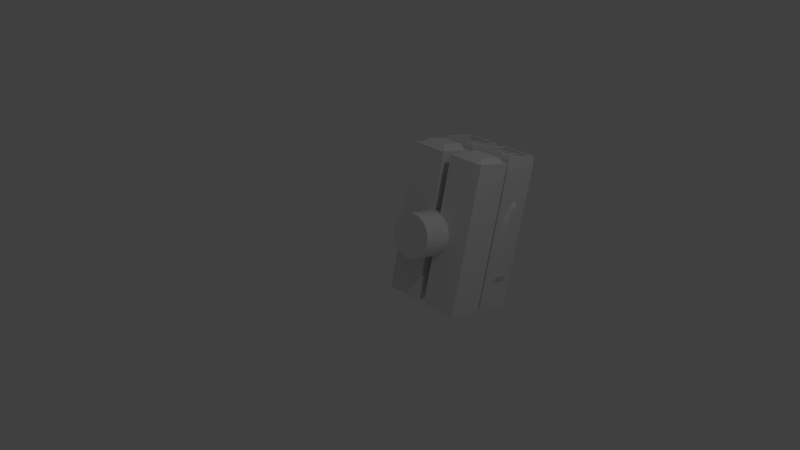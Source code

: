 # Source: rocketLauncher.blend  (saved by Blender 2.77.0; exported with 4.5.12 LTS)
import bpy
from mathutils import Matrix  # noqa: F401  (used for matrix-valued properties, if any)

bpy.ops.wm.read_factory_settings(use_empty=True)
scene = bpy.context.scene
scene.name = 'Scene'

# ---- collections
col_collection_1 = bpy.data.collections.new('Collection 1'); scene.collection.children.link(col_collection_1)

# ---- materials (node trees are filled in below, after node groups)
mat_material = bpy.data.materials.new('Material')
mat_material.alpha_threshold = 0.0
mat_material.use_transparent_shadow = False
mat_material.roughness = 0.5
mat_material.line_color = (0.0, 0.0, 0.0, 1.0)

# ---- material node trees

# ---- world
world_world = bpy.data.worlds.new('World'); scene.world = world_world
world_world.color = (0.05088, 0.05088, 0.05088)
world_world.use_sun_shadow = False
world_world.sun_shadow_jitter_overblur = 0.0
world_world.cycles.sampling_method = 'MANUAL'

# ---- cameras
cam_camera = bpy.data.cameras.new('Camera')
cam_camera.clip_end = 100.0
cam_camera.lens = 35.0
cam_camera.sensor_width = 32.0
cam_camera.sensor_height = 18.0
cam_camera.ortho_scale = 7.314
cam_camera.dof.focus_distance = 0.0
cam_camera.dof.aperture_fstop = 128.0

# ---- lights
light_lamp = bpy.data.lights.new('Lamp', 'POINT')
light_lamp.transmission_factor = 0.0
light_lamp.cutoff_distance = 30.0
light_lamp.energy = 100.0
light_lamp.shadow_buffer_clip_start = 1.001
light_lamp.shadow_soft_size = 0.1
light_lamp.shadow_maximum_resolution = 0.006
light_lamp.use_absolute_resolution = True

# ---- meshes
me_cube = bpy.data.meshes.new('Cube')
me_cube.from_pydata([(-1.188, 3.738, 1.612), (-1.188, 2.77, -2.418), (-0.09072, 2.77, -2.418), (-0.09072, 3.738, 1.612), (-1.188, 4.805, 1.356), (-1.188, 3.837, -2.674), (-0.09072, 3.837, -2.674), (-0.09072, 4.805, 1.356), (-1.041, 3.881, 1.578), (-0.2375, 3.881, 1.578), (-1.041, 4.662, 1.39), (-0.2375, 4.662, 1.39), (-1.041, 3.936, 1.807), (-0.2375, 3.936, 1.807), (-1.041, 4.717, 1.619), (-0.2375, 4.717, 1.619), (-0.6393, 3.936, 1.807), (-1.041, 4.327, 1.713), (-0.2375, 4.327, 1.713), (-0.6393, 4.717, 1.619), (-0.6393, 4.327, 1.713), (-0.4384, 3.936, 1.807), (-1.041, 4.522, 1.666), (-0.2375, 4.522, 1.666), (-0.4384, 4.717, 1.619), (-0.8402, 3.936, 1.807), (-1.041, 4.131, 1.76), (-0.2375, 4.131, 1.76), (-0.8402, 4.717, 1.619), (-0.4384, 4.327, 1.713), (-0.8402, 4.327, 1.713), (-0.6393, 4.522, 1.666), (-0.6393, 4.131, 1.76), (-0.9674, 3.791, -1.886), (-0.9903, 3.675, -1.859), (-0.8393, 3.528, -1.823), (-0.9795, 3.549, -1.828), (-0.338, 3.936, 1.807), (-1.041, 4.62, 1.642), (-0.2375, 4.62, 1.642), (-0.338, 4.717, 1.619), (-0.7398, 3.936, 1.807), (-1.041, 4.229, 1.736), (-0.2375, 4.229, 1.736), (-0.7398, 4.717, 1.619), (-0.338, 4.327, 1.713), (-0.7398, 4.327, 1.713), (-0.6393, 4.62, 1.642), (-0.6393, 4.229, 1.736), (-0.5389, 3.936, 1.807), (-1.041, 4.424, 1.689), (-0.2375, 4.424, 1.689), (-0.5389, 4.717, 1.619), (-0.9407, 3.936, 1.807), (-1.041, 4.034, 1.783), (-0.2375, 4.034, 1.783), (-0.9407, 4.717, 1.619), (-0.5389, 4.327, 1.713), (-0.9407, 4.327, 1.713), (-0.6393, 4.424, 1.689), (-0.6393, 4.034, 1.783), (-0.7036, 4.131, 1.76), (-0.9767, 4.131, 1.76), (-0.8402, 4.264, 1.728), (-0.8402, 3.998, 1.792), (-0.6991, 4.522, 1.666), (-0.9807, 4.522, 1.666), (-0.8399, 4.659, 1.633), (-0.8399, 4.385, 1.699), (-0.2928, 4.522, 1.666), (-0.5835, 4.522, 1.666), (-0.4381, 4.664, 1.632), (-0.4381, 4.381, 1.7), (-0.3009, 4.131, 1.76), (-0.5772, 4.131, 1.76), (-0.4391, 4.266, 1.727), (-0.4391, 3.997, 1.792), (-0.5362, 4.019, 1.787), (-0.5389, 4.237, 1.734), (-0.3325, 4.247, 1.732), (-0.5629, 4.401, 1.695), (-0.5599, 4.631, 1.64), (-0.3235, 4.64, 1.637), (-0.9504, 4.405, 1.694), (-0.9594, 4.625, 1.641), (-0.7293, 4.635, 1.639), (-0.9572, 4.03, 1.784), (-0.9556, 4.237, 1.734), (-0.7226, 4.241, 1.733), (-0.7272, 4.029, 1.784), (-0.7297, 4.415, 1.691), (-0.3136, 4.411, 1.693), (-0.3293, 4.024, 1.785), (-0.8393, 3.822, -1.894), (-0.7101, 3.801, -1.889), (-0.6884, 3.675, -1.859), (-0.7213, 3.561, -1.831), (-0.2846, 3.677, -1.851), (-0.5916, 3.677, -1.851), (-0.4381, 3.827, -1.887), (-0.4381, 3.528, -1.815), (-0.5699, 3.55, -1.82), (-0.5667, 3.793, -1.878), (-0.317, 3.802, -1.881), (-0.3065, 3.56, -1.822), (-0.9607, 3.186, -1.717), (-0.8402, 3.153, -1.709), (-0.9808, 3.29, -1.741), (-0.959, 3.399, -1.768), (-0.8402, 3.426, -1.774), (-0.7191, 3.403, -1.769), (-0.6995, 3.29, -1.741), (-0.7238, 3.185, -1.716), (-0.2946, 3.281, -1.779), (-0.5838, 3.281, -1.779), (-0.4392, 3.422, -1.813), (-0.4392, 3.14, -1.745), (-0.5408, 3.163, -1.751), (-0.5437, 3.392, -1.806), (-0.3277, 3.403, -1.808), (-0.3243, 3.169, -1.752), (0.1058, 3.738, 1.612), (0.1058, 2.77, -2.418), (1.203, 2.77, -2.418), (1.203, 3.738, 1.612), (0.1058, 4.805, 1.356), (0.1058, 3.837, -2.674), (1.203, 3.837, -2.674), (1.203, 4.805, 1.356), (0.2526, 3.881, 1.578), (1.056, 3.881, 1.578), (0.2526, 4.662, 1.39), (1.056, 4.662, 1.39), (0.2526, 3.936, 1.807), (1.056, 3.936, 1.807), (0.2526, 4.717, 1.619), (1.056, 4.717, 1.619), (0.6544, 3.936, 1.807), (0.2526, 4.327, 1.713), (1.056, 4.327, 1.713), (0.6544, 4.717, 1.619), (0.6544, 4.327, 1.713), (0.8553, 3.936, 1.807), (0.2526, 4.522, 1.666), (1.056, 4.522, 1.666), (0.8553, 4.717, 1.619), (0.4535, 3.936, 1.807), (0.2526, 4.131, 1.76), (1.056, 4.131, 1.76), (0.4535, 4.717, 1.619), (0.8553, 4.327, 1.713), (0.4535, 4.327, 1.713), (0.6544, 4.522, 1.666), (0.6544, 4.131, 1.76), (0.3277, 3.735, -2.112), (0.3051, 3.621, -2.085), (0.4544, 3.476, -2.05), (0.3158, 3.496, -2.055), (0.9558, 3.936, 1.807), (0.2526, 4.62, 1.642), (1.056, 4.62, 1.642), (0.9558, 4.717, 1.619), (0.554, 3.936, 1.807), (0.2526, 4.229, 1.736), (1.056, 4.229, 1.736), (0.554, 4.717, 1.619), (0.9558, 4.327, 1.713), (0.554, 4.327, 1.713), (0.6544, 4.62, 1.642), (0.6544, 4.229, 1.736), (0.7549, 3.936, 1.807), (0.2526, 4.424, 1.689), (1.056, 4.424, 1.689), (0.7549, 4.717, 1.619), (0.3531, 3.936, 1.807), (0.2526, 4.034, 1.783), (1.056, 4.034, 1.783), (0.3531, 4.717, 1.619), (0.7549, 4.327, 1.713), (0.3531, 4.327, 1.713), (0.6544, 4.424, 1.689), (0.6544, 4.034, 1.783), (0.597, 4.131, 1.76), (0.3102, 4.131, 1.76), (0.4536, 4.27, 1.726), (0.4536, 3.991, 1.793), (0.5891, 4.522, 1.666), (0.3177, 4.522, 1.666), (0.4534, 4.654, 1.634), (0.4534, 4.39, 1.697), (0.9957, 4.522, 1.666), (0.7155, 4.522, 1.666), (0.8556, 4.658, 1.633), (0.8556, 4.386, 1.699), (0.9946, 4.131, 1.76), (0.7147, 4.131, 1.76), (0.8546, 4.267, 1.727), (0.8546, 3.995, 1.792), (0.7563, 4.017, 1.787), (0.7535, 4.239, 1.734), (0.9625, 4.249, 1.731), (0.7353, 4.406, 1.694), (0.7382, 4.627, 1.641), (0.966, 4.636, 1.639), (0.3492, 4.413, 1.692), (0.3382, 4.626, 1.641), (0.5696, 4.623, 1.642), (0.3307, 4.025, 1.785), (0.3324, 4.242, 1.733), (0.577, 4.246, 1.732), (0.5722, 4.024, 1.785), (0.5596, 4.419, 1.691), (0.9756, 4.415, 1.692), (0.9658, 4.023, 1.786), (0.4544, 3.766, -2.12), (0.5821, 3.745, -2.115), (0.6036, 3.621, -2.085), (0.5711, 3.508, -2.057), (1.002, 3.623, -2.078), (0.7095, 3.623, -2.078), (0.8556, 3.765, -2.113), (0.8556, 3.481, -2.044), (0.7301, 3.501, -2.049), (0.7332, 3.732, -2.105), (0.9708, 3.741, -2.107), (0.9809, 3.511, -2.052), (0.331, 3.119, -1.987), (0.4536, 3.085, -1.979), (0.3105, 3.225, -2.012), (0.3327, 3.336, -2.039), (0.4536, 3.364, -2.045), (0.5767, 3.34, -2.04), (0.5967, 3.225, -2.012), (0.5719, 3.118, -1.986), (0.994, 3.234, -1.974), (0.7152, 3.234, -1.974), (0.8546, 3.37, -2.006), (0.8546, 3.099, -1.941), (0.7567, 3.121, -1.946), (0.7539, 3.341, -1.999), (0.9622, 3.352, -2.002), (0.9654, 3.126, -1.948), (1.202, 1.674, -2.136), (1.202, 2.713, -2.386), (1.202, 2.674, 2.025), (1.202, 3.713, 1.776), (0.1329, 1.674, -2.136), (0.1329, 2.713, -2.386), (0.1329, 2.674, 2.025), (0.1329, 3.713, 1.776), (-0.1248, 1.674, -2.136), (-0.1248, 2.713, -2.386), (-0.1248, 2.674, 2.025), (-0.1248, 3.713, 1.776), (-1.194, 1.674, -2.136), (-1.194, 2.713, -2.386), (-1.194, 2.674, 2.025), (-1.194, 3.713, 1.776), (-0.1882, 3.904, 1.887), (-1.09, 4.782, 1.676), (1.105, 3.905, 1.887), (0.2038, 4.781, 1.676), (0.2038, 3.905, 1.887), (1.105, 4.781, 1.676), (1.175, 4.849, 1.66), (0.1342, 4.849, 1.66), (1.175, 3.837, 1.903), (0.1342, 3.837, 1.903), (-1.09, 3.904, 1.887), (-0.1882, 4.782, 1.676), (-0.1185, 4.85, 1.66), (-1.16, 4.85, 1.66), (-0.1185, 3.837, 1.903), (-1.16, 3.837, 1.903), (0.1792, 3.81, 1.595), (1.13, 3.81, 1.595), (1.13, 4.734, 1.373), (0.1792, 4.734, 1.373), (-1.115, 3.81, 1.595), (-0.1641, 3.81, 1.595), (-0.1641, 4.734, 1.373), (-1.115, 4.734, 1.373), (-0.2249, 3.616, 1.799), (-0.2249, 2.771, 2.002), (-1.094, 3.616, 1.799), (-1.094, 2.771, 2.002), (-0.3364, 3.542, 1.968), (-0.3364, 2.914, 2.118), (-0.9822, 3.542, 1.968), (-0.9822, 2.914, 2.118), (1.122, 3.635, 1.794), (1.122, 2.751, 2.007), (0.2126, 3.635, 1.794), (0.2126, 2.751, 2.007), (1.034, 3.577, 1.929), (1.034, 2.864, 2.1), (0.3005, 3.577, 1.929), (0.3005, 2.864, 2.1), (-0.03617, 1.49, 0.6227), (-0.03617, 4.401, -0.07668), (-0.1578, 1.487, 0.6111), (-0.1578, 4.398, -0.08833), (-0.2748, 1.479, 0.5766), (-0.2748, 4.39, -0.1228), (-0.3826, 1.465, 0.5205), (-0.3826, 4.376, -0.1789), (-0.4771, 1.447, 0.4451), (-0.4771, 4.358, -0.2543), (-0.5546, 1.425, 0.3533), (-0.5546, 4.336, -0.3461), (-0.6123, 1.4, 0.2484), (-0.6123, 4.311, -0.451), (-0.6477, 1.372, 0.1347), (-0.6477, 4.284, -0.5647), (-0.6597, 1.344, 0.01643), (-0.6597, 4.255, -0.683), (-0.6477, 1.316, -0.1019), (-0.6477, 4.227, -0.8013), (-0.6123, 1.288, -0.2156), (-0.6123, 4.199, -0.915), (-0.5546, 1.263, -0.3204), (-0.5546, 4.174, -1.02), (-0.4771, 1.241, -0.4123), (-0.4771, 4.152, -1.112), (-0.3826, 1.223, -0.4877), (-0.3826, 4.134, -1.187), (-0.2748, 1.209, -0.5437), (-0.2748, 4.121, -1.243), (-0.1578, 1.201, -0.5782), (-0.1578, 4.112, -1.278), (-0.03617, 1.198, -0.5899), (-0.03617, 4.11, -1.289), (0.08548, 1.201, -0.5782), (0.08548, 4.112, -1.278), (0.2025, 1.209, -0.5437), (0.2025, 4.121, -1.243), (0.3103, 1.223, -0.4877), (0.3103, 4.134, -1.187), (0.4047, 1.241, -0.4123), (0.4047, 4.152, -1.112), (0.4823, 1.263, -0.3204), (0.4823, 4.174, -1.02), (0.5399, 1.288, -0.2156), (0.5399, 4.199, -0.915), (0.5754, 1.316, -0.1019), (0.5754, 4.227, -0.8013), (0.5874, 1.344, 0.01643), (0.5874, 4.255, -0.683), (0.5754, 1.372, 0.1347), (0.5754, 4.284, -0.5647), (0.5399, 1.4, 0.2484), (0.5399, 4.311, -0.451), (0.4823, 1.425, 0.3533), (0.4823, 4.336, -0.3461), (0.4047, 1.447, 0.4451), (0.4047, 4.358, -0.2543), (0.3103, 1.465, 0.5205), (0.3103, 4.376, -0.1789), (0.2025, 1.479, 0.5766), (0.2025, 4.39, -0.1228), (0.08548, 1.487, 0.6111), (0.08548, 4.398, -0.08833), (1.203, 3.258, -1.705), (1.203, 3.683, 0.06637), (1.203, 3.727, -1.817), (1.203, 4.152, -0.04627), (1.203, 3.948, 0.5666), (1.203, 4.143, 0.5199), (1.298, 3.344, -1.504), (1.298, 3.704, -0.005812), (1.298, 3.741, -1.599), (1.298, 4.101, -0.1011), (1.298, 3.928, 0.4174), (1.298, 4.093, 0.3779), (-1.179, 3.668, -0.03141), (-1.179, 3.258, -1.739), (-1.179, 4.121, -0.14), (-1.179, 3.71, -1.848), (-1.179, 3.928, 0.607), (-1.179, 4.179, 0.5468), (-1.292, 3.693, -0.1014), (-1.292, 3.354, -1.513), (-1.292, 4.067, -0.1912), (-1.292, 3.728, -1.602), (-1.292, 3.908, 0.4261), (-1.292, 4.115, 0.3763)], [], [(0, 1, 2, 3), (4, 7, 6, 5), (0, 4, 376, 374), (1, 5, 6, 2), (2, 6, 7, 3), (280, 281, 10, 11), (8, 9, 13, 37, 21, 49, 16, 41, 25, 53, 12), (278, 279, 9, 8), (281, 278, 8, 10), (279, 280, 11, 9), (92, 37, 13, 55), (10, 8, 12, 54, 26, 42, 17, 50, 22, 38, 14), (9, 11, 15, 39, 23, 51, 18, 43, 27, 55, 13), (11, 10, 14, 56, 28, 44, 19, 52, 24, 40, 15), (91, 45, 18, 51), (90, 46, 20, 59), (89, 41, 16, 60), (88, 61, 32, 48), (70, 80, 101, 98), (86, 53, 25, 64), (85, 65, 31, 47), (91, 69, 97, 104), (83, 58, 30, 68), (82, 69, 23, 39), (82, 71, 99, 103), (80, 57, 29, 72), (79, 73, 27, 43), (72, 91, 104, 100), (77, 49, 21, 76), (80, 72, 100, 101), (32, 60, 77, 74), (60, 16, 49, 77), (57, 78, 75, 29), (20, 48, 78, 57), (48, 32, 74, 78), (45, 79, 43, 18), (29, 75, 79, 45), (100, 104, 97, 103, 99, 102, 98, 101), (71, 81, 102, 99), (31, 59, 80, 70), (59, 20, 57, 80), (52, 81, 71, 24), (19, 47, 81, 52), (47, 31, 70, 81), (40, 82, 39, 15), (24, 71, 82, 40), (84, 66, 34, 33), (65, 85, 94, 95), (22, 50, 83, 66), (50, 17, 58, 83), (56, 84, 67, 28), (14, 38, 84, 56), (38, 22, 66, 84), (44, 85, 47, 19), (28, 67, 85, 44), (66, 83, 36, 34), (90, 65, 95, 96), (26, 54, 86, 62), (54, 12, 53, 86), (58, 87, 63, 30), (17, 42, 87, 58), (42, 26, 62, 87), (46, 88, 48, 20), (30, 63, 88, 46), (85, 67, 93, 94), (61, 89, 60, 32), (68, 90, 96, 35), (64, 25, 41, 89), (65, 90, 59, 31), (83, 68, 35, 36), (68, 30, 46, 90), (69, 91, 51, 23), (35, 96, 95, 94, 93, 33, 34, 36), (72, 29, 45, 91), (73, 92, 55, 27), (67, 84, 33, 93), (76, 21, 37, 92), (69, 82, 103, 97), (81, 70, 98, 102), (63, 87, 108, 109), (106, 112, 111, 110, 109, 108, 107, 105), (86, 64, 106, 105), (64, 89, 112, 106), (88, 63, 109, 110), (89, 61, 111, 112), (62, 86, 105, 107), (61, 88, 110, 111), (87, 62, 107, 108), (77, 76, 116, 117), (116, 120, 113, 119, 115, 118, 114, 117), (75, 78, 118, 115), (76, 92, 120, 116), (79, 75, 115, 119), (92, 73, 113, 120), (74, 77, 117, 114), (73, 79, 119, 113), (78, 74, 114, 118), (121, 122, 123, 124), (125, 128, 127, 126), (121, 125, 126, 122), (122, 126, 127, 123), (124, 123, 362, 363), (276, 277, 131, 132), (129, 130, 134, 158, 142, 170, 137, 162, 146, 174, 133), (274, 275, 130, 129), (277, 274, 129, 131), (275, 276, 132, 130), (213, 158, 134, 176), (131, 129, 133, 175, 147, 163, 138, 171, 143, 159, 135), (130, 132, 136, 160, 144, 172, 139, 164, 148, 176, 134), (132, 131, 135, 177, 149, 165, 140, 173, 145, 161, 136), (212, 166, 139, 172), (211, 167, 141, 180), (210, 162, 137, 181), (209, 182, 153, 169), (191, 201, 222, 219), (207, 174, 146, 185), (206, 186, 152, 168), (212, 190, 218, 225), (204, 179, 151, 189), (203, 190, 144, 160), (203, 192, 220, 224), (201, 178, 150, 193), (200, 194, 148, 164), (193, 212, 225, 221), (198, 170, 142, 197), (201, 193, 221, 222), (153, 181, 198, 195), (181, 137, 170, 198), (178, 199, 196, 150), (141, 169, 199, 178), (169, 153, 195, 199), (166, 200, 164, 139), (150, 196, 200, 166), (221, 225, 218, 224, 220, 223, 219, 222), (192, 202, 223, 220), (152, 180, 201, 191), (180, 141, 178, 201), (173, 202, 192, 145), (140, 168, 202, 173), (168, 152, 191, 202), (161, 203, 160, 136), (145, 192, 203, 161), (205, 187, 155, 154), (186, 206, 215, 216), (143, 171, 204, 187), (171, 138, 179, 204), (177, 205, 188, 149), (135, 159, 205, 177), (159, 143, 187, 205), (165, 206, 168, 140), (149, 188, 206, 165), (187, 204, 157, 155), (211, 186, 216, 217), (147, 175, 207, 183), (175, 133, 174, 207), (179, 208, 184, 151), (138, 163, 208, 179), (163, 147, 183, 208), (167, 209, 169, 141), (151, 184, 209, 167), (206, 188, 214, 215), (182, 210, 181, 153), (189, 211, 217, 156), (185, 146, 162, 210), (186, 211, 180, 152), (204, 189, 156, 157), (189, 151, 167, 211), (190, 212, 172, 144), (156, 217, 216, 215, 214, 154, 155, 157), (193, 150, 166, 212), (194, 213, 176, 148), (188, 205, 154, 214), (197, 142, 158, 213), (190, 203, 224, 218), (202, 191, 219, 223), (184, 208, 229, 230), (227, 233, 232, 231, 230, 229, 228, 226), (207, 185, 227, 226), (185, 210, 233, 227), (209, 184, 230, 231), (210, 182, 232, 233), (183, 207, 226, 228), (182, 209, 231, 232), (208, 183, 228, 229), (198, 197, 237, 238), (237, 241, 234, 240, 236, 239, 235, 238), (196, 199, 239, 236), (197, 213, 241, 237), (200, 196, 236, 240), (213, 194, 234, 241), (195, 198, 238, 235), (194, 200, 240, 234), (199, 195, 235, 239), (243, 245, 244, 242), (249, 248, 293, 292), (249, 247, 246, 248), (247, 243, 242, 246), (242, 244, 248, 246), (247, 249, 245, 243), (251, 253, 252, 250), (257, 256, 285, 284), (257, 255, 254, 256), (255, 251, 250, 254), (250, 252, 256, 254), (255, 257, 253, 251), (121, 124, 266, 267), (0, 3, 272, 273), (280, 279, 258, 269), (124, 128, 264, 266), (277, 276, 263, 261), (3, 7, 270, 272), (125, 121, 267, 265), (275, 274, 262, 260), (272, 270, 269, 258), (271, 273, 268, 259), (273, 272, 258, 268), (270, 271, 259, 269), (266, 264, 263, 260), (265, 267, 262, 261), (267, 266, 260, 262), (264, 265, 261, 263), (4, 0, 273, 271), (128, 125, 265, 264), (274, 277, 261, 262), (7, 4, 271, 270), (281, 280, 269, 259), (279, 278, 268, 258), (276, 275, 260, 263), (278, 281, 259, 268), (282, 284, 288, 286), (256, 252, 283, 285), (252, 253, 282, 283), (253, 257, 284, 282), (286, 288, 289, 287), (284, 285, 289, 288), (285, 283, 287, 289), (283, 282, 286, 287), (290, 292, 296, 294), (244, 245, 290, 291), (248, 244, 291, 293), (245, 249, 292, 290), (294, 296, 297, 295), (292, 293, 297, 296), (293, 291, 295, 297), (291, 290, 294, 295), (298, 299, 301, 300), (300, 301, 303, 302), (302, 303, 305, 304), (304, 305, 307, 306), (306, 307, 309, 308), (308, 309, 311, 310), (310, 311, 313, 312), (312, 313, 315, 314), (314, 315, 317, 316), (316, 317, 319, 318), (318, 319, 321, 320), (320, 321, 323, 322), (322, 323, 325, 324), (324, 325, 327, 326), (326, 327, 329, 328), (328, 329, 331, 330), (330, 331, 333, 332), (332, 333, 335, 334), (334, 335, 337, 336), (336, 337, 339, 338), (338, 339, 341, 340), (340, 341, 343, 342), (342, 343, 345, 344), (344, 345, 347, 346), (346, 347, 349, 348), (348, 349, 351, 350), (350, 351, 353, 352), (352, 353, 355, 354), (354, 355, 357, 356), (356, 357, 359, 358), (301, 299, 361, 359, 357, 355, 353, 351, 349, 347, 345, 343, 341, 339, 337, 335, 333, 331, 329, 327, 325, 323, 321, 319, 317, 315, 313, 311, 309, 307, 305, 303), (358, 359, 361, 360), (360, 361, 299, 298), (298, 300, 302, 304, 306, 308, 310, 312, 314, 316, 318, 320, 322, 324, 326, 328, 330, 332, 334, 336, 338, 340, 342, 344, 346, 348, 350, 352, 354, 356, 358, 360), (362, 364, 370, 368), (123, 127, 364, 362), (127, 128, 365, 364), (128, 124, 363, 365), (367, 365, 371, 373), (368, 370, 371, 369), (371, 369, 372, 373), (363, 366, 372, 369), (364, 365, 371, 370), (366, 367, 373, 372), (363, 362, 368, 369), (376, 379, 385, 382), (5, 1, 375, 377), (1, 0, 374, 375), (4, 5, 377, 376), (378, 374, 380, 384), (380, 382, 383, 381), (380, 382, 385, 384), (377, 375, 381, 383), (376, 377, 383, 382), (379, 378, 384, 385), (375, 374, 380, 381)])
me_cube.materials.append(mat_material)
me_cube.use_remesh_preserve_volume = False
me_cube.use_remesh_preserve_attributes = False
me_cube.use_mirror_vertex_groups = False
me_cube.update()

# ---- objects
ob_cube = bpy.data.objects.new('Cube', me_cube)
ob_lamp = bpy.data.objects.new('Lamp', light_lamp)
ob_camera = bpy.data.objects.new('Camera', cam_camera)

# ---- transforms, parenting, visibility, modifiers, constraints
ob_cube.location = (0.0, 0.0, -1.863e-09)
ob_cube.scale = (0.5022, 0.5022, 0.5022)
ob_cube.lock_rotations_4d = False
ob_cube.empty_display_type = 'ARROWS'
ob_cube.lineart.crease_threshold = 0.0
ob_lamp.location = (4.076, 1.005, 5.904)
ob_lamp.rotation_euler = (0.6503, 0.05522, 1.866)
ob_lamp.lock_rotations_4d = False
ob_lamp.empty_display_type = 'ARROWS'
ob_lamp.color = (0.0, 0.0, 0.0, 0.0)
ob_lamp.lineart.crease_threshold = 0.0
ob_camera.location = (7.481, -6.508, 5.344)
ob_camera.rotation_euler = (1.109, 0.01082, 0.8149)
ob_camera.lock_rotations_4d = False
ob_camera.empty_display_type = 'ARROWS'
ob_camera.color = (0.0, 0.0, 0.0, 0.0)
ob_camera.display_type = 'WIRE'
ob_camera.lineart.crease_threshold = 0.0

# ---- collection membership
col_collection_1.objects.link(ob_cube)
col_collection_1.objects.link(ob_lamp)
col_collection_1.objects.link(ob_camera)

# ---- scene / render settings (as saved in the file)
scene.camera = ob_camera
scene.frame_start = 1; scene.frame_end = 250; scene.frame_set(1)
scene.render.engine = 'BLENDER_EEVEE_NEXT'
scene.render.resolution_percentage = 50
scene.render.dither_intensity = 0.0
scene.cycles.use_denoising = False
scene.cycles.samples = 128
scene.cycles.sampling_pattern = 'TABULATED_SOBOL'
scene.cycles.light_sampling_threshold = 0.0
scene.cycles.use_adaptive_sampling = False
scene.cycles.use_light_tree = False
scene.cycles.blur_glossy = 0.0
scene.cycles.sample_clamp_indirect = 0.0
scene.view_settings.view_transform = 'Standard'
bpy.context.view_layer.update()
